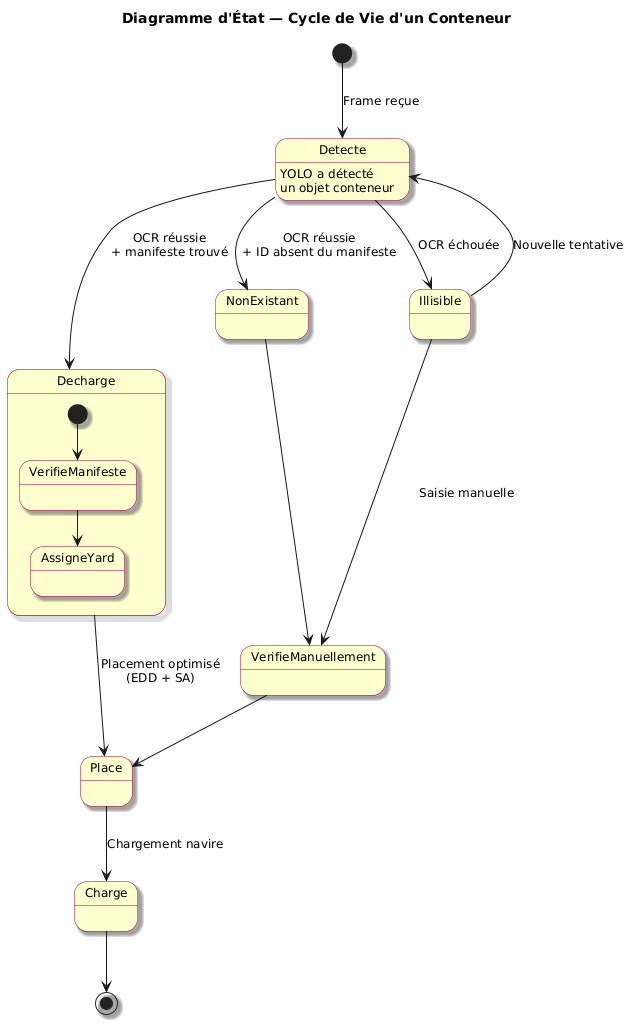

The diagram above was rendered by PlantUML. Its source (embedded in the PNG):
@startuml
skinparam shadowing true
skinparam defaultFontSize 12

skinparam state {
    BackgroundColor #FEFECE
    BorderColor #A80036
}

title Diagramme d'État — Cycle de Vie d'un Conteneur

[*] --> Detecte : Frame reçue

state Detecte : YOLO a détecté\nun objet conteneur

Detecte --> Decharge : OCR réussie\n+ manifeste trouvé
Detecte --> NonExistant : OCR réussie\n+ ID absent du manifeste
Detecte --> Illisible : OCR échouée

state Decharge {
    [*] --> VerifieManifeste
    VerifieManifeste --> AssigneYard
}

Decharge --> Place : Placement optimisé\n(EDD + SA)

NonExistant --> VerifieManuellement
Illisible --> Detecte : Nouvelle tentative
Illisible --> VerifieManuellement : Saisie manuelle

VerifieManuellement --> Place

Place --> Charge : Chargement navire

Charge --> [*]
@enduml